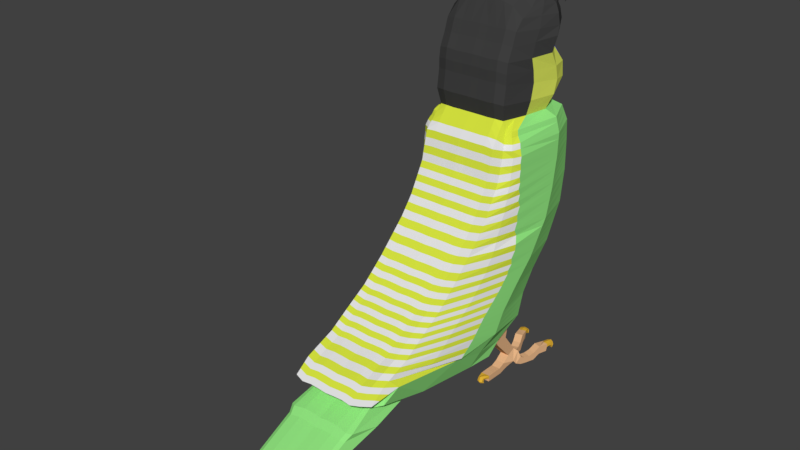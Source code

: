# Source: budgie_012.blend  (saved by Blender 2.79.0; exported with 4.5.12 LTS)
import bpy
from mathutils import Matrix  # noqa: F401  (used for matrix-valued properties, if any)

bpy.ops.wm.read_factory_settings(use_empty=True)
scene = bpy.context.scene
scene.name = 'Scene'

# ---- collections
col_collection_1 = bpy.data.collections.new('Collection 1'); scene.collection.children.link(col_collection_1)

# ---- materials (node trees are filled in below, after node groups)
mat_claw = bpy.data.materials.new('claw')
mat_claw.alpha_threshold = 0.0
mat_claw.roughness = 0.5
mat_foot = bpy.data.materials.new('foot')
mat_foot.alpha_threshold = 0.0
mat_foot.roughness = 0.5
mat_beak01 = bpy.data.materials.new('beak01')
mat_beak01.alpha_threshold = 0.0
mat_beak01.roughness = 0.5
mat_beak02 = bpy.data.materials.new('beak02')
mat_beak02.alpha_threshold = 0.0
mat_beak02.roughness = 0.5
mat_head01 = bpy.data.materials.new('head01')
mat_head01.alpha_threshold = 0.0
mat_head01.roughness = 0.5
mat_body01 = bpy.data.materials.new('body01')
mat_body01.alpha_threshold = 0.0
mat_body01.roughness = 0.5
mat_body02 = bpy.data.materials.new('body02')
mat_body02.alpha_threshold = 0.0
mat_body02.roughness = 0.5
mat_body3 = bpy.data.materials.new('body3')
mat_body3.alpha_threshold = 0.0
mat_body3.roughness = 0.5
mat_eye = bpy.data.materials.new('eye')
mat_eye.alpha_threshold = 0.0
mat_eye.roughness = 0.5
mat_eye02 = bpy.data.materials.new('eye02')
mat_eye02.alpha_threshold = 0.0
mat_eye02.roughness = 0.5
mat_head02 = bpy.data.materials.new('head02')
mat_head02.alpha_threshold = 0.0
mat_head02.roughness = 0.5
mat_head03 = bpy.data.materials.new('head03')
mat_head03.alpha_threshold = 0.0
mat_head03.roughness = 0.5
mat_head04 = bpy.data.materials.new('head04')
mat_head04.alpha_threshold = 0.0
mat_head04.roughness = 0.5

# ---- material node trees
mat_claw.use_nodes = True; mat_claw.node_tree.nodes.clear()
_N = mat_claw.node_tree.nodes; _L = mat_claw.node_tree.links
n0 = _N.new('ShaderNodeOutputMaterial'); n0.name = 'Material Output'; n0.location = (300, 300)
n1 = _N.new('ShaderNodeBsdfDiffuse'); n1.name = 'Diffuse BSDF'; n1.location = (10, 300)
n1.inputs[0].default_value = (0.8, 0.4605, 0.03754, 1.0)
_L.new(n1.outputs[0], n0.inputs[0])
n0.is_active_output = True
mat_foot.use_nodes = True; mat_foot.node_tree.nodes.clear()
_N = mat_foot.node_tree.nodes; _L = mat_foot.node_tree.links
n0 = _N.new('ShaderNodeOutputMaterial'); n0.name = 'Material Output'; n0.location = (300, 300)
n1 = _N.new('ShaderNodeBsdfDiffuse'); n1.name = 'Diffuse BSDF'; n1.location = (10, 300)
n1.inputs[0].default_value = (0.8, 0.4679, 0.2459, 1.0)
_L.new(n1.outputs[0], n0.inputs[0])
n0.is_active_output = True
mat_beak01.use_nodes = True; mat_beak01.node_tree.nodes.clear()
_N = mat_beak01.node_tree.nodes; _L = mat_beak01.node_tree.links
n0 = _N.new('ShaderNodeOutputMaterial'); n0.name = 'Material Output'; n0.location = (300, 300)
n1 = _N.new('ShaderNodeBsdfDiffuse'); n1.name = 'Diffuse BSDF'; n1.location = (10, 300)
n1.inputs[0].default_value = (0.1568, 0.3283, 0.8, 1.0)
_L.new(n1.outputs[0], n0.inputs[0])
n0.is_active_output = True
mat_beak02.use_nodes = True; mat_beak02.node_tree.nodes.clear()
_N = mat_beak02.node_tree.nodes; _L = mat_beak02.node_tree.links
n0 = _N.new('ShaderNodeOutputMaterial'); n0.name = 'Material Output'; n0.location = (300, 300)
n1 = _N.new('ShaderNodeBsdfDiffuse'); n1.name = 'Diffuse BSDF'; n1.location = (10, 300)
n1.inputs[0].default_value = (0.8, 0.6088, 0.153, 1.0)
_L.new(n1.outputs[0], n0.inputs[0])
n0.is_active_output = True
mat_head01.use_nodes = True; mat_head01.node_tree.nodes.clear()
_N = mat_head01.node_tree.nodes; _L = mat_head01.node_tree.links
n0 = _N.new('ShaderNodeOutputMaterial'); n0.name = 'Material Output'; n0.location = (300, 300)
n1 = _N.new('ShaderNodeBsdfDiffuse'); n1.name = 'Diffuse BSDF'; n1.location = (10, 300)
n1.inputs[0].default_value = (0.7206, 0.8, 0.1136, 1.0)
_L.new(n1.outputs[0], n0.inputs[0])
n0.is_active_output = True
mat_body01.use_nodes = True; mat_body01.node_tree.nodes.clear()
_N = mat_body01.node_tree.nodes; _L = mat_body01.node_tree.links
n0 = _N.new('ShaderNodeOutputMaterial'); n0.name = 'Material Output'; n0.location = (300, 300)
n1 = _N.new('ShaderNodeBsdfDiffuse'); n1.name = 'Diffuse BSDF'; n1.location = (10, 300)
n1.inputs[0].default_value = (0.2936, 0.8, 0.2223, 1.0)
_L.new(n1.outputs[0], n0.inputs[0])
n0.is_active_output = True
mat_body02.use_nodes = True; mat_body02.node_tree.nodes.clear()
_N = mat_body02.node_tree.nodes; _L = mat_body02.node_tree.links
n0 = _N.new('ShaderNodeOutputMaterial'); n0.name = 'Material Output'; n0.location = (300, 300)
n1 = _N.new('ShaderNodeBsdfDiffuse'); n1.name = 'Diffuse BSDF'; n1.location = (10, 300)
_L.new(n1.outputs[0], n0.inputs[0])
n0.is_active_output = True
mat_body3.use_nodes = True; mat_body3.node_tree.nodes.clear()
_N = mat_body3.node_tree.nodes; _L = mat_body3.node_tree.links
n0 = _N.new('ShaderNodeOutputMaterial'); n0.name = 'Material Output'; n0.location = (300, 300)
n1 = _N.new('ShaderNodeBsdfDiffuse'); n1.name = 'Diffuse BSDF'; n1.location = (10, 300)
n1.inputs[0].default_value = (0.6983, 0.8, 0.05176, 1.0)
_L.new(n1.outputs[0], n0.inputs[0])
n0.is_active_output = True
mat_eye.use_nodes = True; mat_eye.node_tree.nodes.clear()
_N = mat_eye.node_tree.nodes; _L = mat_eye.node_tree.links
n0 = _N.new('ShaderNodeOutputMaterial'); n0.name = 'Material Output'; n0.location = (300, 300)
n1 = _N.new('ShaderNodeBsdfDiffuse'); n1.name = 'Diffuse BSDF'; n1.location = (10, 300)
n1.inputs[0].default_value = (0.01538, 0.02308, 0.1, 1.0)
_L.new(n1.outputs[0], n0.inputs[0])
n0.is_active_output = True
mat_eye02.use_nodes = True; mat_eye02.node_tree.nodes.clear()
_N = mat_eye02.node_tree.nodes; _L = mat_eye02.node_tree.links
n0 = _N.new('ShaderNodeOutputMaterial'); n0.name = 'Material Output'; n0.location = (300, 300)
n1 = _N.new('ShaderNodeBsdfDiffuse'); n1.name = 'Diffuse BSDF'; n1.location = (10, 300)
n1.inputs[0].default_value = (0.8, 0.7561, 0.525, 1.0)
_L.new(n1.outputs[0], n0.inputs[0])
n0.is_active_output = True
mat_head02.use_nodes = True; mat_head02.node_tree.nodes.clear()
_N = mat_head02.node_tree.nodes; _L = mat_head02.node_tree.links
n0 = _N.new('ShaderNodeOutputMaterial'); n0.name = 'Material Output'; n0.location = (300, 300)
n1 = _N.new('ShaderNodeBsdfDiffuse'); n1.name = 'Diffuse BSDF'; n1.location = (10, 300)
n1.inputs[0].default_value = (0.05, 0.05, 0.05, 1.0)
_L.new(n1.outputs[0], n0.inputs[0])
n0.is_active_output = True
mat_head03.use_nodes = True; mat_head03.node_tree.nodes.clear()
_N = mat_head03.node_tree.nodes; _L = mat_head03.node_tree.links
n0 = _N.new('ShaderNodeOutputMaterial'); n0.name = 'Material Output'; n0.location = (300, 300)
n1 = _N.new('ShaderNodeBsdfDiffuse'); n1.name = 'Diffuse BSDF'; n1.location = (10, 300)
n1.inputs[0].default_value = (0.101, 0.07091, 0.8, 1.0)
_L.new(n1.outputs[0], n0.inputs[0])
n0.is_active_output = True
mat_head04.use_nodes = True; mat_head04.node_tree.nodes.clear()
_N = mat_head04.node_tree.nodes; _L = mat_head04.node_tree.links
n0 = _N.new('ShaderNodeOutputMaterial'); n0.name = 'Material Output'; n0.location = (300, 300)
n1 = _N.new('ShaderNodeBsdfDiffuse'); n1.name = 'Diffuse BSDF'; n1.location = (10, 300)
n1.inputs[0].default_value = (0.0, 0.0, 0.007692, 1.0)
_L.new(n1.outputs[0], n0.inputs[0])
n0.is_active_output = True

# ---- world
world_world = bpy.data.worlds.new('World'); scene.world = world_world
world_world.color = (0.05088, 0.05088, 0.05088)
world_world.use_sun_shadow = False
world_world.sun_shadow_jitter_overblur = 0.0
world_world.cycles.sampling_method = 'MANUAL'

# ---- meshes
me_plane = bpy.data.meshes.new('Plane')
me_plane.from_pydata([(-1.102, -1.101, 0.0), (-0.4141, -1.26, 0.0), (-1.09, 1.558, 0.0), (-0.5841, 1.604, 0.0), (0.2772, -1.634, 0.0), (0.1525, 1.615, 0.0), (0.6965, -1.962, 0.0), (0.9231, 1.502, 0.0), (1.376, -2.654, 0.0), (1.75, 1.048, 0.0), (1.864, -3.232, 0.0), (2.283, 0.5158, 0.0), (2.226, -3.832, 0.0), (2.77, 0.1645, 0.0), (2.521, -4.297, 0.0), (3.303, -0.005518, 0.0), (2.804, -5.033, 0.0), (3.609, -0.7535, 0.0), (-1.588, -0.733, 0.0), (-1.578, 1.265, 0.0), (-1.963, -0.829, 0.0), (-1.872, 1.524, 0.0), (-2.394, -0.7723, 0.0), (-2.133, 1.649, 0.0), (-2.632, -0.7723, 0.0), (-2.484, 1.536, 0.0), (-2.87, -0.7383, 0.0), (-2.881, 1.23, 0.0), (-3.175, -0.6024, 0.0), (-2.59, 1.633, 0.0), (-3.47, -0.5004, 0.0), (-3.402, 1.507, 0.0), (-3.958, -0.2737, 0.0), (-3.651, 1.366, 0.0), (-4.18, 0.0436, 0.0), (-4.551, 1.015, 0.0), (-4.335, 0.7443, 0.0), (-4.315, 0.7661, 0.2167), (2.986, -4.48, 0.0), (3.076, -5.396, 0.0), (3.133, -5.171, 0.0), (3.881, -1.116, 0.0), (3.329, -4.877, 0.0), (3.602, -3.417, 0.0), (3.578, -5.594, 0.0), (3.869, -4.881, 0.0), (3.708, -5.75, 0.0), (4.122, -5.798, 0.0), (4.614, -7.665, 0.0), (4.984, -7.951, 0.0), (-1.078, 1.526, 0.8669), (-1.09, -1.101, 0.8669), (-0.4105, -1.257, 0.8669), (-0.5784, 1.571, 0.8669), (0.2724, -1.627, 0.8669), (0.1492, 1.582, 0.8669), (0.6866, -1.951, 0.8669), (0.9104, 1.47, 0.8669), (1.358, -2.634, 0.8669), (1.728, 1.022, 0.8669), (1.84, -3.205, 0.8669), (2.254, 0.4963, 0.8669), (2.198, -3.799, 0.8669), (2.735, 0.1492, 0.8669), (2.489, -4.257, 0.8669), (3.261, -0.01866, 0.8669), (2.948, -4.438, 0.8669), (3.563, -0.7575, 0.8669), (2.769, -4.985, 0.8669), (-1.561, 1.098, 0.8163), (-1.57, -0.6811, 0.8163), (-1.851, 1.329, 0.8669), (-1.94, -0.7653, 0.8669), (-2.108, 1.452, 0.8669), (-2.366, -0.7093, 0.8669), (-2.455, 1.34, 0.8669), (-2.601, -0.7093, 0.8669), (-2.847, 1.035, 0.8443), (-2.836, -0.6757, 0.8669), (-3.144, 1.136, 0.8792), (-3.138, -0.5414, 0.8669), (-3.362, 1.232, 0.8891), (-3.429, -0.4407, 0.8669), (-3.608, 1.192, 0.8597), (-3.664, -0.2168, 0.8669), (-3.81, 0.9681, 0.9163), (-3.821, 0.09664, 0.8682), (3.037, -5.343, 0.8669), (3.093, -5.121, 0.8669), (3.545, -3.538, 0.802), (3.832, -1.116, 0.8669), (3.395, -4.886, 0.7363), (3.631, -5.533, 0.8315), (3.767, -4.874, 0.9167), (3.747, -5.685, 0.7752), (4.016, -5.73, 0.8488), (4.582, -7.461, 0.7363), (4.821, -7.725, 0.802), (-1.577, 1.263, 0.2702), (-1.574, 1.258, 0.452), (-1.582, 1.27, 0.6339), (2.796, -5.022, 0.2167), (2.792, -5.017, 0.4334), (2.805, -5.033, 0.6502), (-4.352, 1.02, 0.6502), (-4.366, 1.009, 0.4334), (-4.484, 1.013, 0.2167), (-4.247, 0.04446, 0.2167), (-4.195, 0.04179, 0.4334), (-4.04, 0.04812, 0.6502), (-3.89, -0.2695, 0.6502), (-3.951, -0.2744, 0.4334), (-3.985, -0.2722, 0.2167), (3.304, -0.001047, 0.6502), (3.289, -0.007154, 0.4334), (3.294, -0.004557, 0.2167), (-3.646, 1.364, 0.2167), (-3.64, 1.359, 0.4334), (-3.656, 1.371, 0.6502), (3.61, -0.7496, 0.6502), (3.594, -0.7524, 0.4334), (3.599, -0.7509, 0.2167), (2.514, -4.287, 0.2167), (2.51, -4.283, 0.4334), (2.521, -4.296, 0.6502), (-3.475, -0.4963, 0.6502), (-3.459, -0.5002, 0.4334), (-3.465, -0.4983, 0.2167), (-3.171, -0.6001, 0.2167), (-3.165, -0.6018, 0.4334), (-3.18, -0.5984, 0.6502), (4.111, -5.783, 0.1927), (4.102, -5.776, 0.4358), (4.115, -5.795, 0.6787), (2.771, 0.1691, 0.6502), (2.759, 0.1622, 0.4334), (2.762, 0.1651, 0.2167), (2.276, 0.5156, 0.2167), (2.273, 0.5122, 0.4334), (2.283, 0.5207, 0.6502), (-3.244, 1.368, 0.4334), (-3.216, 1.291, 0.2167), (-3.348, 1.443, 0.1854), (-3.391, 1.438, 0.4334), (-3.407, 1.41, 0.6502), (3.727, -5.749, 0.6787), (3.694, -5.728, 0.4358), (3.696, -5.735, 0.1927), (1.864, -3.23, 0.6502), (1.855, -3.221, 0.4334), (1.858, -3.224, 0.2167), (2.22, -3.823, 0.2167), (2.217, -3.82, 0.4334), (2.227, -3.831, 0.6502), (4.574, -7.542, 0.6502), (4.589, -7.62, 0.4333), (4.603, -7.652, 0.2182), (4.973, -7.938, 0.2182), (4.954, -7.902, 0.4333), (4.92, -7.809, 0.6502), (-1.093, 1.564, 0.6502), (-1.088, 1.551, 0.4334), (-1.09, 1.556, 0.2167), (-1.101, -1.098, 0.2167), (-1.099, -1.099, 0.4334), (-1.104, -1.097, 0.6502), (-1.591, -0.7291, 0.6339), (-1.584, -0.7319, 0.452), (-1.587, -0.7305, 0.2702), (-0.4153, -1.256, 0.2167), (-0.4141, -1.257, 0.4334), (-0.4162, -1.256, 0.6502), (-1.87, 1.522, 0.2167), (-1.867, 1.517, 0.4334), (-1.875, 1.53, 0.6502), (-0.5863, 1.61, 0.6502), (-0.5835, 1.596, 0.4334), (-0.585, 1.601, 0.2167), (3.124, -5.159, 0.2167), (3.12, -5.154, 0.4334), (3.134, -5.171, 0.6502), (3.077, -5.396, 0.6502), (3.063, -5.378, 0.4334), (3.068, -5.384, 0.2167), (-1.966, -0.8252, 0.6502), (-1.957, -0.8276, 0.4334), (-1.961, -0.8263, 0.2167), (0.2745, -1.629, 0.2167), (0.2746, -1.629, 0.4334), (0.2757, -1.631, 0.6502), (2.977, -4.469, 0.2167), (2.973, -4.465, 0.4334), (2.987, -4.479, 0.6502), (-2.13, 1.646, 0.2167), (-2.127, 1.641, 0.4334), (-2.136, 1.655, 0.6502), (0.151, 1.621, 0.6502), (0.1504, 1.607, 0.4334), (0.1501, 1.613, 0.2167), (3.871, -1.113, 0.2167), (3.865, -1.114, 0.4334), (3.883, -1.113, 0.6502), (3.627, -3.567, 0.6502), (3.591, -3.43, 0.4333), (3.591, -3.404, 0.2182), (-2.397, -0.7685, 0.6502), (-2.386, -0.7712, 0.4334), (-2.391, -0.7697, 0.2167), (3.318, -4.864, 0.2182), (3.322, -4.869, 0.4333), (3.372, -4.933, 0.6502), (0.6929, -1.957, 0.2167), (0.6924, -1.957, 0.4334), (0.6954, -1.959, 0.6502), (-2.481, 1.533, 0.2167), (-2.477, 1.528, 0.4334), (-2.488, 1.541, 0.6502), (0.9222, 1.507, 0.6502), (0.9182, 1.495, 0.4334), (0.919, 1.499, 0.2167), (-2.635, -0.7685, 0.6502), (-2.623, -0.7712, 0.4334), (-2.628, -0.7697, 0.2167), (1.371, -2.647, 0.2167), (1.37, -2.645, 0.4334), (1.376, -2.651, 0.6502), (3.564, -5.577, 0.1557), (3.563, -5.571, 0.4394), (3.606, -5.604, 0.72), (-2.877, 1.228, 0.2167), (-2.872, 1.224, 0.4334), (-2.885, 1.235, 0.6502), (1.75, 1.054, 0.6502), (1.742, 1.043, 0.4334), (1.745, 1.047, 0.2167), (3.878, -4.936, 0.72), (3.849, -4.867, 0.4394), (3.855, -4.864, 0.1557), (-2.874, -0.7345, 0.6502), (-2.86, -0.7373, 0.4334), (-2.865, -0.7358, 0.2167), (3.944, -0.2506, 0.6501), (4.049, -0.5305, 0.6501), (3.871, -0.6591, 0.6501), (3.686, -0.1992, 0.6501), (3.871, -0.6591, 0.8669), (3.686, -0.1992, 0.8669), (4.873, -0.3967, 0.6501), (4.873, -0.3967, 0.8669), (4.717, -0.4422, 0.8669), (4.717, -0.4422, 0.6501), (4.652, -0.274, 0.6501), (4.652, -0.274, 0.8669), (4.817, -0.1519, 0.8669), (4.817, -0.1519, 0.6501), (4.7, 0.04974, 0.8314), (4.494, 0.1696, 0.6106), (4.7, 0.002119, 0.656), (4.494, 0.1787, 0.9501), (4.7, 0.005199, 0.9501), (4.521, -0.0975, 0.8669), (4.426, 0.115, 0.8669), (4.521, -0.0975, 0.6501), (4.426, 0.115, 0.6501), (3.944, -0.2506, 0.8669), (4.049, -0.5305, 0.8669), (4.862, -0.6275, 0.6501), (4.862, -0.6275, 0.8669), (4.706, -0.6731, 0.8669), (4.706, -0.6731, 0.6501), (4.851, -0.8685, 0.6501), (4.851, -0.8685, 0.8669), (4.704, -0.8511, 0.8669), (4.704, -0.8511, 0.6501), (4.494, 0.2173, 0.7864), (4.794, 0.07628, 0.9835), (4.794, 0.1248, 0.8112), (4.64, 0.2046, 1.02), (4.64, 0.2518, 0.8522), (4.861, 0.2177, 1.023), (4.861, 0.2663, 0.851), (4.72, 0.3098, 1.049), (4.72, 0.3583, 0.8774), (4.88, 0.3893, 1.072), (4.88, 0.4379, 0.8993), (4.729, 0.4608, 1.092), (4.729, 0.5093, 0.9199), (4.887, 0.5968, 1.13), (4.887, 0.6453, 0.9578), (4.691, 0.6031, 1.132), (4.691, 0.6515, 0.96), (4.779, 0.7631, 1.177), (4.779, 0.8116, 1.005), (4.583, 0.7693, 1.179), (4.583, 0.8178, 1.007), (4.786, 0.9766, 1.237), (4.786, 1.024, 1.068), (4.601, 1.003, 1.243), (4.617, 1.08, 1.08), (4.79, 0.2378, 0.7791), (4.641, 0.3167, 0.5708), (4.79, 0.1901, 0.6037), (4.641, 0.3645, 0.7465), (4.862, 0.3774, 0.7371), (4.717, 0.4187, 0.5384), (4.862, 0.3298, 0.5617), (4.717, 0.4664, 0.7142), (4.732, 0.6176, 0.6745), (4.882, 0.495, 0.5179), (4.732, 0.5698, 0.4988), (4.882, 0.5426, 0.6933), (4.691, 0.7595, 0.6354), (4.89, 0.7046, 0.4815), (4.691, 0.7118, 0.4596), (4.89, 0.7522, 0.6569), (4.58, 0.9258, 0.5795), (4.78, 0.8709, 0.4256), (4.58, 0.8781, 0.4037), (4.78, 0.9185, 0.6009), (4.604, 1.17, 0.5156), (4.785, 1.086, 0.3677), (4.605, 1.124, 0.3403), (4.785, 1.13, 0.5292), (-4.171, 0.3547, 0.6502), (-3.945, 0.2516, 0.8465), (-4.25, 0.3325, 0.0), (-3.956, 0.7936, 0.8193), (-4.194, 0.772, 0.6502), (-4.327, 0.7624, 0.4334), (-4.193, 0.3502, 0.2167), (-4.168, 0.347, 0.4334), (-1.078, 1.362, 1.122), (-1.012, -0.8816, 0.9909), (-0.333, -1.038, 0.9909), (-0.5784, 1.407, 1.122), (0.3499, -1.408, 0.9909), (0.1492, 1.418, 1.122), (0.7641, -1.732, 0.9909), (0.9104, 1.306, 1.122), (1.436, -2.415, 0.9909), (1.728, 0.8587, 1.122), (1.917, -2.986, 0.9909), (2.254, 0.3326, 1.122), (2.275, -3.579, 0.9909), (2.735, -0.01442, 1.122), (2.566, -4.038, 0.9909), (3.261, -0.1823, 1.122), (2.948, -4.438, 1.122), (3.563, -0.9211, 1.122), (2.846, -4.766, 0.9909), (-1.432, 1.262, 1.028), (-1.365, -0.7025, 0.8966), (3.115, -5.124, 0.9909), (4.778, -0.8598, 0.8669), (3.58, -3.538, 1.044), (3.832, -1.279, 1.122), (3.328, -4.708, 0.957), (-3.859, 0.7739, 0.0), (-3.863, 0.4088, 0.0), (-4.284, 0.607, 0.0), (-4.321, 0.4697, 0.0), (-1.564, 0.5051, 1.085), (-1.567, -0.08799, 0.9878), (-1.881, 0.6308, 1.187), (-1.91, -0.06724, 1.071), (-2.194, 0.7316, 1.187), (-2.28, 0.01111, 1.071), (-2.504, 0.6569, 1.187), (-2.552, -0.0262, 1.071), (-2.843, 0.4666, 1.187), (-2.84, -0.1046, 1.071), (-3.19, 0.581, 1.226), (-3.164, -0.01127, 1.071), (-3.384, 0.6868, 1.187), (-3.407, 0.1231, 1.071), (-3.627, 0.7092, 1.131), (-3.646, 0.2462, 1.016), (-3.813, 0.7545, 1.027), (-3.817, 0.3805, 0.9682), (-3.96, 0.646, 0.9239), (-3.957, 0.4756, 0.9067), (-4.292, 0.4888, 0.2167), (-4.305, 0.6275, 0.2167), (-4.226, 0.4855, 0.4334), (-4.349, 0.6239, 0.4334), (-4.156, 0.4938, 0.6502), (-4.205, 0.6329, 0.6502), (-1.056, 0.6144, 1.398), (-1.034, -0.6046, 1.229), (-0.4148, -0.6532, 1.278), (-0.4966, 0.592, 1.398), (0.283, -0.5863, 1.278), (0.2161, 0.4764, 1.398), (0.8129, -0.7397, 1.278), (0.8617, 0.2935, 1.398), (1.533, -0.9179, 1.36), (1.63, -0.2326, 1.398), (2.029, -1.365, 1.36), (2.142, -0.7736, 1.398), (2.429, -1.876, 1.36), (2.582, -1.203, 1.398), (2.798, -2.238, 1.36), (3.03, -1.468, 1.398), (-1.409, 0.607, 1.304), (-1.387, -0.5071, 1.076), (3.167, -2.673, 1.254), (3.753, -1.986, 1.122), (3.41, -1.801, 1.241), (-2.596, 1.476, 0.0), (-2.397, 1.741, 0.0), (-3.117, 1.753, 0.0), (-2.935, 1.456, 0.2167), (-3.031, 1.657, 0.1858), (-2.565, 1.445, 0.2167), (-2.794, 1.851, 0.0), (-2.928, 1.792, 0.0), (-2.761, 1.754, 0.1694), (-2.894, 1.696, 0.1694), (-2.56, 1.6, 0.2004), (-2.587, 1.837, 0.0), (-2.557, 1.74, 0.1694), (-2.369, 1.645, 0.1694), (4.778, -0.8598, 0.6501), (4.851, -0.8685, 0.7585), (4.704, -0.8511, 0.7585), (4.778, -0.8598, 0.7585), (4.741, -0.9767, 0.8216), (4.71, -1.041, 0.8216), (4.668, -1.05, 0.7565), (4.71, -1.041, 0.6935), (4.741, -0.9767, 0.6935), (4.717, -0.9473, 0.7565), (4.814, -1.011, 0.8216), (4.783, -1.076, 0.8216), (4.783, -1.105, 0.7565), (4.783, -1.076, 0.6935), (4.814, -1.011, 0.6935), (4.832, -1.002, 0.7565), (4.841, -0.9959, 0.8319), (4.81, -1.061, 0.8319), (4.826, -1.08, 0.7728), (4.81, -1.061, 0.7038), (4.841, -0.9959, 0.7038), (4.875, -0.9778, 0.7728), (4.786, 1.0, 1.153), (4.684, 1.0, 1.243), (4.583, 0.9945, 1.15), (4.679, 1.077, 1.08), (4.691, 0.9909, 1.149), (4.668, 1.068, 1.259), (4.61, 1.122, 1.268), (4.594, 1.148, 1.182), (4.624, 1.168, 1.098), (4.666, 1.128, 1.102), (4.669, 1.079, 1.188), (4.683, 1.154, 1.279), (4.625, 1.207, 1.275), (4.614, 1.259, 1.191), (4.635, 1.231, 1.103), (4.678, 1.191, 1.107), (4.689, 1.19, 1.196), (4.745, 1.149, 1.291), (4.687, 1.203, 1.289), (4.694, 1.253, 1.215), (4.681, 1.228, 1.117), (4.723, 1.219, 1.12), (4.769, 1.184, 1.22), (4.682, 1.165, 0.5186), (4.785, 1.108, 0.4485), (4.58, 1.108, 0.4353), (4.682, 1.121, 0.3486), (4.686, 1.104, 0.4432), (4.588, 1.225, 0.4036), (4.611, 1.208, 0.3175), (4.61, 1.255, 0.4924), (4.677, 1.23, 0.5042), (4.677, 1.185, 0.3345), (4.681, 1.192, 0.4235), (4.619, 1.331, 0.3721), (4.633, 1.284, 0.2949), (4.632, 1.332, 0.4694), (4.7, 1.307, 0.4812), (4.699, 1.261, 0.3119), (4.711, 1.298, 0.392), (4.699, 1.374, 0.3895), (4.69, 1.314, 0.3074), (4.691, 1.364, 0.4821), (4.758, 1.339, 0.4939), (4.757, 1.291, 0.3244), (4.791, 1.341, 0.4094), (-3.3, 1.443, 0.6552), (-3.278, 1.249, 0.7948), (-2.923, 1.134, 0.7144), (-3.114, 1.197, 0.8235), (-2.902, 1.264, 0.6475), (-3.123, 1.386, 0.6719), (-3.162, 1.43, 0.4551), (-3.283, 1.43, 0.4551), (-2.94, 1.308, 0.4551), (-3.3, 1.395, 0.4334), (-2.953, 1.262, 0.4334), (-3.281, 1.276, 0.7756), (-3.131, 1.245, 0.8207), (-3.266, 1.273, 0.7802), (-3.287, 1.437, 0.6582), (-3.266, 1.43, 0.4551), (-3.277, 1.402, 0.4388), (-3.186, 1.381, 0.4378), (-2.95, 1.275, 0.4397), (-2.921, 1.157, 0.7067), (-2.932, 1.277, 0.6497), (-2.957, 1.184, 0.7263), (-2.967, 1.319, 0.4551), (-2.975, 1.284, 0.4396), (-2.392, -0.7697, 0.5551), (-1.962, -0.8263, 0.5525), (-2.468, 1.154, 1.033), (-2.847, 0.9617, 0.8885), (-2.118, 1.369, 0.9038), (-2.15, 1.097, 1.091), (-1.854, 1.247, 0.9044), (-3.963, 1.322, 0.4334), (-4.071, 1.247, 0.2167), (-4.145, 1.308, 0.0), (-3.917, 1.228, 0.6502), (-3.742, 1.043, 0.8973), (-4.542, 1.231, 0.3201), (-4.608, 1.233, 0.0), (-4.477, 1.28, 0.0), (-4.062, 1.137, 0.8226), (-4.023, 1.062, 0.7905), (-4.369, 1.238, 0.7), (-4.423, 1.227, 0.5368), (-4.295, 1.291, 0.5368), (-4.403, 1.287, 0.3201), (-4.248, 1.325, 0.7535), (-4.343, 1.408, 0.7603), (-4.398, 1.397, 0.6605), (-4.269, 1.461, 0.5972), (-4.223, 1.495, 0.8139), (-4.095, 1.687, 0.8506), (-4.109, 1.693, 0.731), (-4.164, 1.564, 0.6728), (-4.118, 1.58, 0.8576), (-3.775, 1.58, 0.809), (-3.789, 1.586, 0.7248), (-3.844, 1.457, 0.73), (-3.798, 1.473, 0.816), (-3.665, 1.403, 0.8589), (-3.67, 1.405, 0.8274), (-3.691, 1.357, 0.8294), (-3.673, 1.363, 0.8615), (0.8325, -2.101, 0.0), (0.9685, -2.239, 0.0), (1.104, -2.377, 0.0), (1.24, -2.515, 0.0), (1.585, 1.139, 0.0), (1.42, 1.23, 0.0), (1.254, 1.32, 0.0), (1.089, 1.411, 0.0), (0.8209, -2.088, 0.8669), (0.9552, -2.225, 0.8669), (1.09, -2.361, 0.8669), (1.224, -2.498, 0.8669), (1.564, 1.112, 0.8669), (1.401, 1.201, 0.8669), (1.237, 1.291, 0.8669), (1.074, 1.381, 0.8669), (1.084, 1.409, 0.2167), (1.249, 1.319, 0.2167), (1.414, 1.228, 0.2167), (1.579, 1.138, 0.2167), (1.083, 1.404, 0.4334), (1.248, 1.314, 0.4334), (1.413, 1.224, 0.4334), (1.578, 1.133, 0.4334), (1.088, 1.417, 0.6502), (1.253, 1.326, 0.6502), (1.419, 1.235, 0.6502), (1.585, 1.145, 0.6502), (1.236, -2.509, 0.2167), (1.1, -2.371, 0.2167), (0.9643, -2.233, 0.2167), (0.8286, -2.095, 0.2167), (1.234, -2.508, 0.4334), (1.099, -2.37, 0.4334), (0.9634, -2.232, 0.4334), (0.8279, -2.094, 0.4334), (1.24, -2.513, 0.6502), (1.104, -2.375, 0.6502), (0.9676, -2.236, 0.6502), (0.8315, -2.098, 0.6502), (0.8984, -1.869, 0.9909), (1.033, -2.006, 0.9909), (1.167, -2.142, 0.9909), (1.301, -2.279, 0.9909), (1.564, 0.9483, 1.122), (1.401, 1.038, 1.122), (1.237, 1.127, 1.122), (1.074, 1.217, 1.122), (1.015, 0.1883, 1.398), (1.169, 0.08308, 1.398), (1.323, -0.02214, 1.398), (1.477, -0.1274, 1.398), (0.9569, -0.6685, 1.278), (1.101, -0.7894, 1.36), (1.245, -0.8081, 1.36), (1.389, -0.929, 1.36), (1.474, -2.769, 0.0), (1.571, -2.885, 0.0), (1.669, -3.0, 0.0), (1.766, -3.116, 0.0), (2.177, 0.6223, 0.0), (2.07, 0.7288, 0.0), (1.963, 0.8354, 0.0), (1.857, 0.9419, 0.0), (1.454, -2.749, 0.8669), (1.551, -2.863, 0.8669), (1.647, -2.977, 0.8669), (1.743, -3.091, 0.8669), (2.149, 0.6015, 0.8669), (2.043, 0.7067, 0.8669), (1.938, 0.8119, 0.8669), (1.833, 0.9172, 0.8669), (1.851, 0.9408, 0.2167), (1.957, 0.8345, 0.2167), (2.063, 0.7282, 0.2167), (2.17, 0.6219, 0.2167), (1.849, 0.9368, 0.4334), (1.955, 0.8306, 0.4334), (2.061, 0.7245, 0.4334), (2.167, 0.6184, 0.4334), (1.857, 0.9472, 0.6502), (1.963, 0.8405, 0.6502), (2.07, 0.7339, 0.6502), (2.177, 0.6273, 0.6502), (1.76, -3.108, 0.2167), (1.663, -2.993, 0.2167), (1.566, -2.878, 0.2167), (1.469, -2.762, 0.2167), (1.758, -3.106, 0.4334), (1.661, -2.991, 0.4334), (1.564, -2.876, 0.4334), (1.467, -2.761, 0.4334), (1.766, -3.114, 0.6502), (1.669, -2.998, 0.6502), (1.571, -2.883, 0.6502), (1.473, -2.767, 0.6502), (1.532, -2.529, 0.9909), (1.628, -2.644, 0.9909), (1.725, -2.758, 0.9909), (1.821, -2.872, 0.9909), (2.149, 0.4378, 1.122), (2.043, 0.543, 1.122), (1.938, 0.6483, 1.122), (1.833, 0.7535, 1.122), (1.733, -0.3408, 1.398), (1.835, -0.449, 1.398), (1.937, -0.5572, 1.398), (2.039, -0.6654, 1.398), (1.632, -1.029, 1.36), (1.732, -1.054, 1.36), (1.831, -1.165, 1.36), (1.93, -1.254, 1.36), (1.936, -3.352, 0.0), (2.009, -3.472, 0.0), (2.081, -3.592, 0.0), (2.154, -3.712, 0.0), (2.673, 0.2347, 0.0), (2.575, 0.305, 0.0), (2.478, 0.3753, 0.0), (2.381, 0.4455, 0.0), (1.911, -3.324, 0.8669), (1.983, -3.443, 0.8669), (2.054, -3.561, 0.8669), (2.126, -3.68, 0.8669), (2.639, 0.2187, 0.8669), (2.543, 0.2881, 0.8669), (2.446, 0.3575, 0.8669), (2.35, 0.4269, 0.8669), (2.147, -3.703, 0.2167), (2.075, -3.583, 0.2167), (2.002, -3.463, 0.2167), (1.93, -3.344, 0.2167), (2.144, -3.7, 0.4334), (2.072, -3.58, 0.4334), (2.0, -3.461, 0.4334), (1.928, -3.341, 0.4334), (2.154, -3.711, 0.6502), (2.081, -3.59, 0.6502), (2.009, -3.47, 0.6502), (1.936, -3.35, 0.6502), (2.373, 0.4455, 0.2167), (2.471, 0.3754, 0.2167), (2.568, 0.3053, 0.2167), (2.665, 0.2352, 0.2167), (2.37, 0.4422, 0.4334), (2.467, 0.3722, 0.4334), (2.564, 0.3022, 0.4334), (2.662, 0.2322, 0.4334), (2.381, 0.4504, 0.6502), (2.478, 0.3801, 0.6502), (2.576, 0.3097, 0.6502), (2.673, 0.2394, 0.6502), (1.989, -3.105, 0.9909), (2.06, -3.223, 0.9909), (2.132, -3.342, 0.9909), (2.204, -3.461, 0.9909), (2.639, 0.05498, 1.122), (2.543, 0.1244, 1.122), (2.446, 0.1938, 1.122), (2.35, 0.2632, 1.122), (2.23, -0.8595, 1.398), (2.318, -0.9453, 1.398), (2.406, -1.031, 1.398), (2.494, -1.117, 1.398), (2.109, -1.467, 1.36), (2.189, -1.569, 1.36), (2.269, -1.672, 1.36), (2.349, -1.774, 1.36), (2.3, -3.948, 0.0), (2.374, -4.064, 0.0), (2.447, -4.181, 0.0), (3.17, 0.03698, 0.0), (3.037, 0.07948, 0.0), (2.904, 0.122, 0.0), (2.271, -3.913, 0.8669), (2.343, -4.028, 0.8669), (2.416, -4.143, 0.8669), (3.13, 0.02331, 0.8669), (2.998, 0.06529, 0.8669), (2.867, 0.1073, 0.8669), (2.44, -4.171, 0.2167), (2.367, -4.055, 0.2167), (2.293, -3.939, 0.2167), (2.437, -4.167, 0.4334), (2.363, -4.051, 0.4334), (2.29, -3.935, 0.4334), (2.448, -4.18, 0.6502), (2.374, -4.063, 0.6502), (2.3, -3.947, 0.6502), (2.895, 0.1227, 0.2167), (3.028, 0.08026, 0.2167), (3.161, 0.03785, 0.2167), (2.891, 0.1199, 0.4334), (3.024, 0.07753, 0.4334), (3.157, 0.03519, 0.4334), (2.904, 0.1266, 0.6502), (3.038, 0.08402, 0.6502), (3.171, 0.04149, 0.6502), (2.348, -3.694, 0.9909), (2.421, -3.809, 0.9909), (2.494, -3.924, 0.9909), (3.13, -0.1404, 1.122), (2.998, -0.09838, 1.122), (2.867, -0.0564, 1.122), (2.694, -1.269, 1.398), (2.806, -1.335, 1.398), (2.918, -1.401, 1.398), (2.521, -1.967, 1.36), (2.613, -2.057, 1.36), (2.706, -2.148, 1.36), (2.592, -4.481, 0.0), (2.663, -4.665, 0.0), (2.734, -4.849, 0.0), (2.559, -4.439, 0.8669), (2.629, -4.621, 0.8669), (2.699, -4.803, 0.8669), (2.726, -4.838, 0.2167), (2.655, -4.654, 0.2167), (2.584, -4.47, 0.2167), (2.722, -4.833, 0.4334), (2.651, -4.65, 0.4334), (2.581, -4.466, 0.4334), (2.734, -4.849, 0.6502), (2.663, -4.665, 0.6502), (2.592, -4.48, 0.6502), (2.636, -4.22, 0.9909), (2.706, -4.402, 0.9909), (2.776, -4.584, 0.9909), (2.895, -5.154, 0.0), (2.986, -5.275, 0.0), (2.858, -5.105, 0.8669), (2.948, -5.224, 0.8669), (2.977, -5.263, 0.2167), (2.887, -5.142, 0.2167), (2.973, -5.257, 0.4334), (2.883, -5.137, 0.4334), (2.987, -5.275, 0.6502), (2.896, -5.154, 0.6502), (2.936, -4.885, 0.9909), (3.025, -5.005, 0.9909), (2.928, -2.391, 1.352), (3.027, -2.509, 1.342), (3.111, -2.608, 1.336), (2.842, -4.298, 1.035), (3.009, -4.688, 1.074), (3.066, -4.924, 1.029), (3.059, -4.826, 0.0), (3.021, -4.78, 0.8669), (3.051, -4.814, 0.2167), (3.047, -4.81, 0.4334), (3.06, -4.825, 0.6502), (3.043, -4.828, 1.048), (0.4169, -1.743, 0.0), (0.5567, -1.853, 0.0), (0.6663, 1.539, 0.0), (0.4094, 1.577, 0.0), (0.4104, -1.735, 0.8669), (0.5485, -1.843, 0.8669), (0.6567, 1.507, 0.8669), (0.403, 1.545, 0.8669), (0.4064, 1.575, 0.2167), (0.6627, 1.537, 0.2167), (0.4064, 1.57, 0.4334), (0.6623, 1.532, 0.4334), (0.408, 1.583, 0.6502), (0.6651, 1.545, 0.6502), (0.5534, -1.848, 0.2167), (0.4139, -1.738, 0.2167), (0.5531, -1.848, 0.4334), (0.4139, -1.738, 0.4334), (0.5555, -1.85, 0.6502), (0.4156, -1.74, 0.6502), (0.4879, -1.516, 0.9909), (0.626, -1.624, 0.9909), (0.6567, 1.344, 1.122), (0.403, 1.381, 1.122), (0.4313, 0.4154, 1.398), (0.6465, 0.3545, 1.398), (0.4596, -0.6708, 1.278), (0.6362, -0.6551, 1.278), (-0.2759, -1.334, 0.0), (-0.1376, -1.409, 0.0), (0.0006615, -1.484, 0.0), (0.1389, -1.559, 0.0), (0.005194, 1.613, 0.0), (-0.1421, 1.611, 0.0), (-0.2895, 1.608, 0.0), (-0.4368, 1.606, 0.0), (-0.2739, -1.331, 0.8669), (-0.1373, -1.405, 0.8669), (-0.0007531, -1.479, 0.8669), (0.1358, -1.553, 0.8669), (0.003724, 1.58, 0.8669), (-0.1418, 1.578, 0.8669), (-0.2873, 1.575, 0.8669), (-0.4328, 1.573, 0.8669), (-0.438, 1.603, 0.2167), (-0.2909, 1.606, 0.2167), (-0.1439, 1.608, 0.2167), (0.003069, 1.61, 0.2167), (-0.4367, 1.598, 0.4334), (-0.2899, 1.601, 0.4334), (-0.1431, 1.603, 0.4334), (0.003654, 1.605, 0.4334), (-0.4388, 1.612, 0.6502), (-0.2914, 1.614, 0.6502), (-0.1439, 1.616, 0.6502), (0.003511, 1.619, 0.6502), (0.1365, -1.555, 0.2167), (-0.001454, -1.48, 0.2167), (-0.1394, -1.405, 0.2167), (-0.2774, -1.331, 0.2167), (0.1369, -1.555, 0.4334), (-0.0008623, -1.48, 0.4334), (-0.1386, -1.406, 0.4334), (-0.2764, -1.331, 0.4334), (0.1373, -1.556, 0.6502), (-0.001026, -1.481, 0.6502), (-0.1394, -1.406, 0.6502), (-0.2778, -1.331, 0.6502), (-0.1964, -1.112, 0.9909), (-0.05982, -1.186, 0.9909), (0.07674, -1.26, 0.9909), (0.2133, -1.334, 0.9909), (0.003724, 1.416, 1.122), (-0.1418, 1.414, 1.122), (-0.2873, 1.412, 1.122), (-0.4328, 1.409, 1.122), (-0.354, 0.5689, 1.398), (-0.2115, 0.5458, 1.398), (-0.06895, 0.5226, 1.398), (0.07359, 0.4995, 1.398), (-0.2752, -0.6233, 1.278), (-0.1357, -0.6718, 1.278), (0.003897, -0.6085, 1.278), (0.1435, -0.657, 1.278), (-0.9297, -1.141, 0.0), (-0.7579, -1.18, 0.0), (-0.586, -1.22, 0.0), (-0.7106, 1.592, 0.0), (-0.8372, 1.581, 0.0), (-0.9637, 1.57, 0.0), (-0.9198, -1.14, 0.8669), (-0.75, -1.179, 0.8669), (-0.5802, -1.218, 0.8669), (-0.7034, 1.56, 0.8669), (-0.8284, 1.549, 0.8669), (-0.9534, 1.537, 0.8669), (-0.5868, -1.216, 0.2167), (-0.7584, -1.177, 0.2167), (-0.9299, -1.137, 0.2167), (-0.5853, -1.217, 0.4334), (-0.7566, -1.178, 0.4334), (-0.9278, -1.138, 0.4334), (-0.5882, -1.217, 0.6502), (-0.7602, -1.177, 0.6502), (-0.9322, -1.137, 0.6502), (-0.9638, 1.567, 0.2167), (-0.8375, 1.579, 0.2167), (-0.7112, 1.59, 0.2167), (-0.9617, 1.562, 0.4334), (-0.8356, 1.574, 0.4334), (-0.7095, 1.585, 0.4334), (-0.9662, 1.576, 0.6502), (-0.8396, 1.587, 0.6502), (-0.7129, 1.598, 0.6502), (-0.8423, -0.9208, 0.9909), (-0.6725, -0.96, 0.9909), (-0.5027, -0.9992, 0.9909), (-0.7034, 1.396, 1.122), (-0.8284, 1.385, 1.122), (-0.9534, 1.374, 1.122), (-0.5696, -0.6308, 1.278), (-0.7245, -0.6478, 1.278), (-0.8793, -0.6254, 1.278), (-0.6365, 0.5976, 1.398), (-0.7764, 0.6032, 1.398), (-0.9163, 0.6088, 1.398), (-1.253, 1.46, 0.0), (-1.416, 1.362, 0.0), (-1.426, -0.8557, 0.0), (-1.264, -0.9783, 0.0), (-1.239, 1.383, 0.85), (-1.4, 1.241, 0.8331), (-1.41, -0.821, 0.8331), (-1.25, -0.9609, 0.85), (-1.415, 1.361, 0.2524), (-1.252, 1.458, 0.2345), (-1.412, 1.356, 0.4458), (-1.25, 1.453, 0.4396), (-1.419, 1.368, 0.6393), (-1.256, 1.466, 0.6447), (-1.263, -0.9753, 0.2345), (-1.425, -0.8529, 0.2524), (-1.261, -0.9764, 0.4396), (-1.422, -0.8542, 0.4458), (-1.266, -0.9747, 0.6447), (-1.429, -0.8519, 0.6393), (-1.196, 1.329, 1.091), (-1.314, 1.295, 1.059), (-1.248, -0.7622, 0.9281), (-1.13, -0.8219, 0.9595), (-1.152, -0.576, 1.198), (-1.27, -0.5357, 1.107), (-1.174, 0.6119, 1.367), (-1.292, 0.6095, 1.335), (-1.568, -0.3845, 0.902), (-1.023, -0.7934, 1.149), (-1.376, -0.6551, 1.025), (-0.3739, -0.8458, 1.173), (0.3164, -0.997, 1.173), (0.7885, -1.236, 1.173), (1.484, -1.667, 1.214), (1.973, -2.176, 1.214), (2.352, -2.728, 1.214), (2.682, -3.138, 1.214), (0.9276, -1.269, 1.173), (1.067, -1.397, 1.214), (1.206, -1.475, 1.214), (1.345, -1.604, 1.214), (1.582, -1.779, 1.214), (1.68, -1.849, 1.214), (1.778, -1.962, 1.214), (1.875, -2.063, 1.214), (2.049, -2.286, 1.214), (2.125, -2.396, 1.214), (2.2, -2.507, 1.214), (2.276, -2.617, 1.214), (2.434, -2.83, 1.214), (2.517, -2.933, 1.214), (2.6, -3.036, 1.214), (2.782, -3.306, 1.21), (2.867, -3.455, 1.205), (0.4738, -1.093, 1.173), (0.6311, -1.14, 1.173), (-0.2358, -0.8678, 1.173), (-0.09774, -0.929, 1.173), (0.04032, -0.9342, 1.173), (0.1784, -0.9954, 1.173), (-0.8608, -0.7731, 1.173), (-0.6985, -0.8039, 1.173), (-0.5362, -0.815, 1.173), (-1.141, -0.7492, 1.117), (-1.259, -0.6992, 1.056), (-1.925, -0.4163, 0.9689)], [], [(181, 180, 88, 87), (915, 160, 50, 899), (100, 174, 71, 69), (906, 171, 52, 896), (948, 165, 51, 937), (942, 100, 69, 935), (109, 110, 84, 86), (118, 524, 525, 83), (385, 323, 324, 380), (774, 103, 68, 767), (109, 86, 324, 323), (110, 125, 82, 84), (747, 134, 63, 731), (144, 118, 83, 81), (738, 124, 64, 728), (125, 130, 80, 82), (159, 133, 95, 97), (700, 139, 61, 679), (230, 500, 508, 498), (145, 154, 96, 94), (688, 153, 62, 675), (154, 159, 97, 96), (958, 70, 351, 960), (675, 62, 343, 707), (783, 87, 352, 791), (67, 65, 346, 348), (811, 55, 336, 827), (347, 349, 790, 796), (896, 52, 333, 920), (767, 68, 349, 779), (809, 56, 337, 825), (361, 69, 71, 520, 363), (363, 520, 519, 365), (365, 519, 516, 367), (367, 516, 517, 369), (81, 373, 371, 79), (83, 375, 373, 81), (375, 83, 525, 85, 377), (623, 59, 340, 655), (91, 89, 354, 356), (89, 91, 92, 93), (93, 92, 94, 95), (95, 94, 96, 97), (184, 166, 70, 72), (788, 181, 87, 783), (868, 189, 54, 843), (119, 113, 244, 243), (802, 192, 66, 799), (174, 195, 73, 71), (856, 175, 53, 847), (202, 201, 90, 89), (205, 184, 72, 74), (192, 210, 91, 66), (822, 213, 56, 809), (201, 119, 67, 90), (195, 216, 75, 73), (816, 196, 55, 811), (220, 205, 74, 76), (588, 225, 58, 563), (210, 228, 92, 91), (216, 231, 77, 75), (576, 217, 57, 567), (235, 202, 89, 93), (78, 238, 220, 76), (644, 148, 60, 619), (228, 145, 94, 92), (81, 79, 493, 491), (632, 232, 59, 623), (133, 235, 93, 95), (130, 238, 78, 80), (28, 26, 240, 128), (128, 240, 239, 129), (129, 239, 238, 130), (47, 45, 237, 131), (131, 237, 236, 132), (132, 236, 235, 133), (615, 9, 234, 624), (624, 234, 233, 628), (628, 233, 232, 632), (142, 141, 411, 412), (229, 141, 140, 500, 230), (231, 230, 498, 494), (44, 46, 147, 226), (226, 147, 146, 227), (227, 146, 145, 228), (611, 10, 150, 636), (636, 150, 149, 640), (640, 149, 148, 644), (26, 24, 222, 240), (240, 222, 221, 239), (239, 221, 220, 238), (45, 43, 204, 237), (237, 204, 203, 236), (236, 203, 202, 235), (559, 7, 219, 568), (568, 219, 218, 572), (572, 218, 217, 576), (25, 27, 229, 214), (214, 229, 230, 215), (215, 230, 231, 216), (42, 44, 226, 208), (208, 226, 227, 209), (209, 227, 228, 210), (555, 8, 223, 580), (580, 223, 224, 584), (584, 224, 225, 588), (24, 22, 207, 222), (222, 207, 206, 221), (220, 221, 206, 205), (807, 5, 198, 812), (812, 198, 197, 814), (814, 197, 196, 816), (23, 25, 214, 193), (193, 214, 215, 194), (194, 215, 216, 195), (41, 17, 121, 199), (199, 121, 120, 200), (200, 120, 119, 201), (805, 6, 211, 818), (818, 211, 212, 820), (820, 212, 213, 822), (38, 42, 208, 190), (190, 208, 209, 191), (191, 209, 210, 192), (22, 20, 186, 207), (207, 186, 185, 206), (206, 185, 184, 205), (43, 41, 199, 204), (204, 199, 200, 203), (203, 200, 201, 202), (839, 3, 177, 848), (848, 177, 176, 852), (852, 176, 175, 856), (21, 23, 193, 172), (172, 193, 194, 173), (173, 194, 195, 174), (798, 38, 190, 800), (800, 190, 191, 801), (801, 191, 192, 802), (15, 115, 121, 17), (115, 114, 120, 121), (67, 119, 243, 245), (835, 4, 187, 860), (860, 187, 188, 864), (864, 188, 189, 868), (781, 39, 183, 784), (784, 183, 182, 786), (786, 182, 181, 788), (20, 18, 168, 186), (186, 168, 167, 185), (48, 49, 157, 156), (156, 157, 158, 155), (155, 158, 159, 154), (667, 12, 151, 680), (680, 151, 152, 684), (684, 152, 153, 688), (46, 48, 156, 147), (147, 156, 155, 146), (146, 155, 154, 145), (229, 27, 408, 413), (141, 142, 143, 499, 140), (140, 499, 506, 507), (671, 11, 137, 692), (692, 137, 138, 696), (696, 138, 139, 700), (49, 47, 131, 157), (157, 131, 132, 158), (158, 132, 133, 159), (30, 28, 128, 127), (127, 128, 129, 126), (126, 129, 130, 125), (722, 14, 122, 732), (732, 122, 123, 735), (735, 123, 124, 738), (31, 33, 116, 142), (142, 116, 117, 143), (143, 117, 118, 144), (725, 13, 136, 741), (741, 136, 135, 744), (744, 135, 134, 747), (32, 30, 127, 112), (112, 127, 126, 111), (111, 126, 125, 110), (377, 85, 326, 379), (85, 104, 327, 326), (34, 107, 329, 325), (764, 16, 101, 768), (768, 101, 102, 771), (771, 102, 103, 774), (33, 523, 522, 116), (116, 522, 521, 117), (117, 521, 524, 118), (34, 32, 112, 107), (107, 112, 111, 108), (108, 111, 110, 109), (931, 19, 98, 938), (938, 98, 99, 940), (940, 99, 100, 942), (933, 0, 163, 944), (944, 163, 164, 946), (946, 164, 165, 948), (890, 1, 169, 900), (900, 169, 170, 903), (903, 170, 171, 906), (19, 21, 172, 98), (98, 172, 173, 99), (99, 173, 174, 100), (893, 2, 162, 909), (909, 162, 161, 912), (912, 161, 160, 915), (39, 40, 178, 183), (183, 178, 179, 182), (182, 179, 180, 181), (252, 251, 250, 249), (113, 65, 246, 244), (65, 67, 245, 246), (243, 244, 241, 242), (251, 254, 247, 250), (114, 113, 119, 120), (254, 253, 248, 247), (248, 249, 268, 267), (253, 254, 257, 255, 259), (259, 260, 252, 253), (260, 262, 251, 252), (253, 252, 249, 248), (262, 263, 256, 257), (263, 261, 258, 274, 256), (261, 260, 259, 258), (264, 265, 260, 261), (265, 242, 262, 260), (241, 264, 261, 263), (262, 257, 254, 251), (245, 243, 242, 265), (244, 246, 264, 241), (246, 245, 265, 264), (242, 241, 263, 262), (266, 267, 271, 423, 270), (249, 250, 269, 268), (250, 247, 266, 269), (247, 248, 267, 266), (425, 422, 270, 423), (267, 268, 272, 353, 271), (268, 269, 273, 424, 272), (269, 266, 270, 422, 273), (257, 256, 300, 301), (255, 274, 278, 276), (276, 278, 282, 280), (259, 255, 276, 275), (258, 259, 275, 277), (274, 258, 277, 278), (282, 281, 285, 286), (277, 275, 279, 281), (278, 277, 281, 282), (275, 276, 280, 279), (284, 286, 290, 288), (279, 280, 284, 283), (280, 282, 286, 284), (281, 279, 283, 285), (289, 287, 291, 293), (285, 283, 287, 289), (286, 285, 289, 290), (283, 284, 288, 287), (294, 293, 297, 446, 298), (290, 289, 293, 294), (287, 288, 292, 291), (288, 290, 294, 292), (447, 298, 452, 453), (291, 292, 296, 444, 295), (292, 294, 298, 447, 296), (293, 291, 295, 445, 297), (300, 302, 306, 304), (274, 255, 299, 302), (256, 274, 302, 300), (255, 257, 301, 299), (304, 306, 307, 309), (299, 301, 305, 303), (302, 299, 303, 306), (301, 300, 304, 305), (306, 303, 310, 307), (305, 304, 309, 308), (303, 305, 308, 310), (309, 307, 311, 313), (313, 311, 315, 317), (308, 309, 313, 312), (310, 308, 312, 314), (307, 310, 314, 311), (315, 318, 322, 467, 319), (311, 314, 318, 315), (312, 313, 317, 316), (314, 312, 316, 318), (321, 469, 472, 473), (316, 317, 321, 470, 320), (318, 316, 320, 468, 322), (317, 315, 319, 469, 321), (360, 325, 329, 381), (381, 329, 330, 383), (383, 330, 323, 385), (107, 108, 330, 329), (358, 34, 325, 360), (104, 105, 328, 327), (108, 109, 323, 330), (106, 35, 36, 37), (105, 106, 37, 328), (927, 390, 334, 921), (990, 875, 335, 962), (986, 825, 337, 963), (971, 595, 339, 964), (975, 651, 341, 965), (979, 707, 343, 966), (982, 752, 345, 967), (346, 402, 407, 348), (957, 951, 350, 403), (88, 799, 797, 352), (348, 407, 406, 355), (899, 50, 331, 923), (87, 88, 352), (679, 61, 342, 711), (563, 58, 339, 595), (935, 69, 350, 951), (89, 90, 355, 406, 354), (567, 57, 338, 599), (937, 51, 332, 953), (843, 54, 335, 875), (66, 91, 356, 347), (728, 64, 345, 752), (847, 53, 334, 879), (90, 67, 348, 355), (731, 63, 344, 755), (619, 60, 341, 651), (995, 955, 404, 960), (955, 957, 403, 404), (753, 758, 402, 346), (758, 761, 401, 402), (708, 715, 400, 344), (715, 719, 399, 400), (652, 659, 398, 342), (659, 663, 397, 398), (596, 603, 396, 340), (603, 607, 395, 396), (826, 829, 394, 338), (829, 831, 393, 394), (876, 883, 392, 336), (883, 887, 391, 392), (993, 961, 389, 924), (924, 389, 390, 927), (35, 357, 359, 36), (357, 358, 360, 359), (328, 384, 386, 327), (384, 383, 385, 386), (37, 382, 384, 328), (382, 381, 383, 384), (36, 359, 382, 37), (359, 360, 381, 382), (86, 378, 380, 324), (378, 377, 379, 380), (84, 376, 378, 86), (376, 375, 377, 378), (376, 84, 82, 374), (374, 373, 375, 376), (82, 80, 372, 374), (80, 78, 370, 372), (372, 370, 369, 371), (366, 365, 367, 368), (364, 363, 365, 366), (368, 76, 74, 366), (362, 361, 363, 364), (69, 361, 403, 350), (361, 362, 404, 403), (327, 386, 379, 326), (386, 385, 380, 379), (354, 405, 347, 356), (405, 794, 795, 347), (413, 408, 29, 418), (406, 407, 405, 354), (407, 402, 401, 792, 793, 794, 405), (412, 411, 416, 417), (31, 142, 412, 410), (141, 229, 413, 411), (418, 29, 409, 421), (414, 415, 417, 416), (411, 413, 418, 416), (410, 412, 417, 415), (409, 419, 420, 421), (414, 416, 420, 419), (416, 418, 421, 420), (353, 425, 423, 271), (273, 422, 430, 429), (272, 424, 428, 427), (429, 430, 436, 435), (430, 431, 437, 436), (425, 353, 426, 431), (353, 272, 427, 426), (424, 273, 429, 428), (422, 425, 431, 430), (433, 434, 440, 439), (437, 432, 438, 443), (426, 427, 433, 432), (431, 426, 432, 437), (427, 428, 434, 433), (428, 429, 435, 434), (439, 440, 443, 438), (440, 441, 442, 443), (434, 435, 441, 440), (436, 437, 443, 442), (435, 436, 442, 441), (432, 433, 439, 438), (444, 448, 445, 295), (296, 447, 448, 444), (297, 445, 449, 450), (451, 450, 456, 457), (449, 454, 460, 455), (445, 448, 454, 449), (298, 446, 451, 452), (446, 297, 450, 451), (448, 447, 453, 454), (459, 458, 464, 465), (460, 459, 465, 466), (450, 449, 455, 456), (454, 453, 459, 460), (453, 452, 458, 459), (452, 451, 457, 458), (466, 463, 462, 461), (465, 464, 463, 466), (458, 457, 463, 464), (455, 460, 466, 461), (457, 456, 462, 463), (456, 455, 461, 462), (468, 471, 467, 322), (320, 470, 471, 468), (470, 321, 473, 476), (472, 474, 480, 478), (475, 477, 483, 481), (467, 471, 477, 475), (469, 319, 474, 472), (319, 467, 475, 474), (471, 470, 476, 477), (482, 479, 485, 488), (483, 482, 488, 489), (473, 472, 478, 479), (477, 476, 482, 483), (476, 473, 479, 482), (474, 475, 481, 480), (489, 484, 486, 487), (488, 485, 484, 489), (480, 481, 487, 486), (481, 483, 489, 487), (478, 480, 486, 484), (479, 478, 484, 485), (495, 504, 503, 502), (494, 510, 511, 509), (498, 512, 510, 494), (496, 505, 504, 495), (144, 81, 491, 501, 490), (77, 231, 494, 509, 492), (143, 144, 490, 497), (79, 77, 492, 493), (497, 499, 143), (498, 508, 513, 512), (502, 503, 501, 491, 493), (503, 504, 490, 501), (504, 505, 497, 490), (505, 506, 499, 497), (507, 506, 505, 496), (507, 513, 508, 500, 140), (509, 511, 502, 493, 492), (511, 510, 495, 502), (510, 512, 496, 495), (512, 513, 507, 496), (74, 72, 996, 364, 366), (79, 369, 517, 77), (516, 518, 73, 75), (517, 516, 75, 77), (516, 519, 518), (519, 520, 71, 73, 518), (533, 534, 526, 532), (525, 524, 535, 529), (104, 85, 530, 531), (524, 521, 533, 535), (35, 106, 526, 527), (535, 533, 538, 539), (529, 535, 531, 530), (534, 528, 527, 526), (105, 104, 531, 532), (85, 525, 529, 530), (522, 523, 528, 534), (106, 105, 532, 526), (521, 522, 534, 533), (536, 539, 543, 540), (531, 535, 539, 536), (533, 532, 537, 538), (532, 531, 536, 537), (543, 542, 546, 547), (537, 536, 540, 541), (539, 538, 542, 543), (538, 537, 541, 542), (544, 547, 551, 548), (542, 541, 545, 546), (540, 543, 547, 544), (541, 540, 544, 545), (551, 550, 549, 548), (545, 544, 548, 549), (547, 546, 550, 551), (546, 545, 549, 550), (394, 393, 604, 600), (600, 604, 605, 601), (601, 605, 606, 602), (602, 606, 607, 603), (338, 394, 600, 599), (599, 600, 601, 598), (598, 601, 602, 597), (597, 602, 603, 596), (59, 564, 596, 340), (564, 565, 597, 596), (565, 566, 598, 597), (566, 567, 599, 598), (56, 560, 592, 337), (560, 561, 593, 592), (561, 562, 594, 593), (562, 563, 595, 594), (963, 337, 592, 968), (968, 592, 593, 969), (969, 593, 594, 970), (970, 594, 595, 971), (212, 587, 591, 213), (587, 586, 590, 591), (586, 585, 589, 590), (585, 584, 588, 589), (211, 583, 587, 212), (583, 582, 586, 587), (582, 581, 585, 586), (581, 580, 584, 585), (6, 552, 583, 211), (552, 553, 582, 583), (553, 554, 581, 582), (554, 555, 580, 581), (233, 575, 579, 232), (575, 574, 578, 579), (574, 573, 577, 578), (573, 572, 576, 577), (234, 571, 575, 233), (571, 570, 574, 575), (570, 569, 573, 574), (569, 568, 572, 573), (9, 556, 571, 234), (556, 557, 570, 571), (557, 558, 569, 570), (558, 559, 568, 569), (232, 579, 564, 59), (579, 578, 565, 564), (578, 577, 566, 565), (577, 576, 567, 566), (213, 591, 560, 56), (591, 590, 561, 560), (590, 589, 562, 561), (589, 588, 563, 562), (396, 395, 660, 656), (656, 660, 661, 657), (657, 661, 662, 658), (658, 662, 663, 659), (340, 396, 656, 655), (655, 656, 657, 654), (654, 657, 658, 653), (653, 658, 659, 652), (58, 616, 648, 339), (616, 617, 649, 648), (617, 618, 650, 649), (618, 619, 651, 650), (964, 339, 648, 972), (972, 648, 649, 973), (973, 649, 650, 974), (974, 650, 651, 975), (224, 643, 647, 225), (643, 642, 646, 647), (642, 641, 645, 646), (641, 640, 644, 645), (223, 639, 643, 224), (639, 638, 642, 643), (638, 637, 641, 642), (637, 636, 640, 641), (8, 608, 639, 223), (608, 609, 638, 639), (609, 610, 637, 638), (610, 611, 636, 637), (138, 631, 635, 139), (631, 630, 634, 635), (630, 629, 633, 634), (629, 628, 632, 633), (137, 627, 631, 138), (627, 626, 630, 631), (626, 625, 629, 630), (625, 624, 628, 629), (11, 612, 627, 137), (612, 613, 626, 627), (613, 614, 625, 626), (614, 615, 624, 625), (139, 635, 620, 61), (635, 634, 621, 620), (634, 633, 622, 621), (633, 632, 623, 622), (225, 647, 616, 58), (647, 646, 617, 616), (646, 645, 618, 617), (645, 644, 619, 618), (61, 620, 652, 342), (620, 621, 653, 652), (621, 622, 654, 653), (622, 623, 655, 654), (398, 397, 716, 712), (712, 716, 717, 713), (713, 717, 718, 714), (714, 718, 719, 715), (342, 398, 712, 711), (711, 712, 713, 710), (710, 713, 714, 709), (709, 714, 715, 708), (63, 676, 708, 344), (676, 677, 709, 708), (677, 678, 710, 709), (678, 679, 711, 710), (965, 341, 704, 976), (976, 704, 705, 977), (977, 705, 706, 978), (978, 706, 707, 979), (135, 699, 703, 134), (699, 698, 702, 703), (698, 697, 701, 702), (697, 696, 700, 701), (136, 695, 699, 135), (695, 694, 698, 699), (694, 693, 697, 698), (693, 692, 696, 697), (13, 668, 695, 136), (668, 669, 694, 695), (669, 670, 693, 694), (670, 671, 692, 693), (149, 687, 691, 148), (687, 686, 690, 691), (686, 685, 689, 690), (685, 684, 688, 689), (150, 683, 687, 149), (683, 682, 686, 687), (682, 681, 685, 686), (681, 680, 684, 685), (10, 664, 683, 150), (664, 665, 682, 683), (665, 666, 681, 682), (666, 667, 680, 681), (60, 672, 704, 341), (672, 673, 705, 704), (673, 674, 706, 705), (674, 675, 707, 706), (148, 691, 672, 60), (691, 690, 673, 672), (690, 689, 674, 673), (689, 688, 675, 674), (134, 703, 676, 63), (703, 702, 677, 676), (702, 701, 678, 677), (701, 700, 679, 678), (400, 399, 759, 756), (756, 759, 760, 757), (757, 760, 761, 758), (344, 400, 756, 755), (755, 756, 757, 754), (754, 757, 758, 753), (65, 729, 753, 346), (729, 730, 754, 753), (730, 731, 755, 754), (62, 726, 750, 343), (726, 727, 751, 750), (727, 728, 752, 751), (966, 343, 750, 980), (980, 750, 751, 981), (981, 751, 752, 982), (114, 746, 749, 113), (746, 745, 748, 749), (745, 744, 747, 748), (115, 743, 746, 114), (743, 742, 745, 746), (742, 741, 744, 745), (15, 723, 743, 115), (723, 724, 742, 743), (724, 725, 741, 742), (152, 737, 740, 153), (737, 736, 739, 740), (736, 735, 738, 739), (151, 734, 737, 152), (734, 733, 736, 737), (733, 732, 735, 736), (12, 720, 734, 151), (720, 721, 733, 734), (721, 722, 732, 733), (153, 740, 726, 62), (740, 739, 727, 726), (739, 738, 728, 727), (113, 749, 729, 65), (749, 748, 730, 729), (748, 747, 731, 730), (123, 773, 776, 124), (773, 772, 775, 776), (772, 771, 774, 775), (122, 770, 773, 123), (770, 769, 772, 773), (769, 768, 771, 772), (14, 762, 770, 122), (762, 763, 769, 770), (763, 764, 768, 769), (64, 765, 777, 345), (765, 766, 778, 777), (766, 767, 779, 778), (124, 776, 765, 64), (776, 775, 766, 765), (775, 774, 767, 766), (102, 787, 789, 103), (787, 786, 788, 789), (101, 785, 787, 102), (785, 784, 786, 787), (16, 780, 785, 101), (780, 781, 784, 785), (103, 789, 782, 68), (789, 788, 783, 782), (68, 782, 790, 349), (782, 783, 791, 790), (179, 801, 802, 180), (983, 792, 401, 967), (984, 793, 792, 983), (779, 795, 794, 793, 984, 778), (347, 795, 779, 349), (796, 790, 791, 797, 803), (797, 791, 352), (178, 800, 801, 179), (40, 798, 800, 178), (180, 802, 799, 88), (803, 799, 66, 347, 796), (797, 799, 803), (392, 391, 830, 828), (828, 830, 831, 829), (336, 392, 828, 827), (827, 828, 829, 826), (962, 335, 824, 985), (985, 824, 825, 986), (188, 821, 823, 189), (821, 820, 822, 823), (187, 819, 821, 188), (819, 818, 820, 821), (4, 804, 819, 187), (804, 805, 818, 819), (218, 815, 817, 217), (815, 814, 816, 817), (219, 813, 815, 218), (813, 812, 814, 815), (7, 806, 813, 219), (806, 807, 812, 813), (217, 817, 810, 57), (817, 816, 811, 810), (189, 823, 808, 54), (823, 822, 809, 808), (54, 808, 824, 335), (808, 809, 825, 824), (57, 810, 826, 338), (810, 811, 827, 826), (390, 389, 884, 880), (880, 884, 885, 881), (881, 885, 886, 882), (882, 886, 887, 883), (334, 390, 880, 879), (879, 880, 881, 878), (878, 881, 882, 877), (877, 882, 883, 876), (55, 844, 876, 336), (844, 845, 877, 876), (845, 846, 878, 877), (846, 847, 879, 878), (52, 840, 872, 333), (840, 841, 873, 872), (841, 842, 874, 873), (842, 843, 875, 874), (961, 333, 872, 987), (987, 872, 873, 988), (988, 873, 874, 989), (989, 874, 875, 990), (170, 867, 871, 171), (867, 866, 870, 871), (866, 865, 869, 870), (865, 864, 868, 869), (169, 863, 867, 170), (863, 862, 866, 867), (862, 861, 865, 866), (861, 860, 864, 865), (1, 832, 863, 169), (832, 833, 862, 863), (833, 834, 861, 862), (834, 835, 860, 861), (197, 855, 859, 196), (855, 854, 858, 859), (854, 853, 857, 858), (853, 852, 856, 857), (198, 851, 855, 197), (851, 850, 854, 855), (850, 849, 853, 854), (849, 848, 852, 853), (5, 836, 851, 198), (836, 837, 850, 851), (837, 838, 849, 850), (838, 839, 848, 849), (196, 859, 844, 55), (859, 858, 845, 844), (858, 857, 846, 845), (857, 856, 847, 846), (171, 871, 840, 52), (871, 870, 841, 840), (870, 869, 842, 841), (869, 868, 843, 842), (388, 926, 929, 387), (926, 925, 928, 929), (925, 924, 927, 928), (959, 991, 926, 388), (991, 992, 925, 926), (992, 993, 924, 925), (53, 897, 921, 334), (897, 898, 922, 921), (898, 899, 923, 922), (387, 929, 923, 331), (929, 928, 922, 923), (928, 927, 921, 922), (176, 914, 917, 175), (914, 913, 916, 917), (913, 912, 915, 916), (177, 911, 914, 176), (911, 910, 913, 914), (910, 909, 912, 913), (3, 891, 911, 177), (891, 892, 910, 911), (892, 893, 909, 910), (164, 905, 908, 165), (905, 904, 907, 908), (904, 903, 906, 907), (163, 902, 905, 164), (902, 901, 904, 905), (901, 900, 903, 904), (0, 888, 902, 163), (888, 889, 901, 902), (889, 890, 900, 901), (51, 894, 918, 332), (894, 895, 919, 918), (895, 896, 920, 919), (165, 908, 894, 51), (908, 907, 895, 894), (907, 906, 896, 895), (175, 917, 897, 53), (917, 916, 898, 897), (916, 915, 899, 898), (388, 387, 956, 954), (954, 956, 957, 955), (959, 388, 954, 994), (994, 954, 955, 995), (70, 936, 952, 351), (936, 937, 953, 952), (50, 934, 950, 331), (934, 935, 951, 950), (387, 331, 950, 956), (956, 950, 951, 957), (167, 947, 949, 166), (947, 946, 948, 949), (168, 945, 947, 167), (945, 944, 946, 947), (18, 932, 945, 168), (932, 933, 944, 945), (161, 941, 943, 160), (941, 940, 942, 943), (162, 939, 941, 161), (939, 938, 940, 941), (2, 930, 939, 162), (930, 931, 938, 939), (160, 943, 934, 50), (943, 942, 935, 934), (166, 949, 936, 70), (949, 948, 937, 936), (953, 994, 995, 952), (332, 959, 994, 953), (919, 920, 993, 992), (918, 919, 992, 991), (332, 918, 991, 959), (886, 989, 990, 887), (885, 988, 989, 886), (884, 987, 988, 885), (389, 961, 987, 884), (830, 985, 986, 831), (391, 962, 985, 830), (778, 984, 983, 777), (777, 983, 967, 345), (760, 981, 982, 761), (759, 980, 981, 760), (399, 966, 980, 759), (718, 978, 979, 719), (717, 977, 978, 718), (716, 976, 977, 717), (397, 965, 976, 716), (662, 974, 975, 663), (661, 973, 974, 662), (660, 972, 973, 661), (395, 964, 972, 660), (606, 970, 971, 607), (605, 969, 970, 606), (604, 968, 969, 605), (393, 963, 968, 604), (920, 333, 961, 993), (952, 995, 960, 351), (761, 982, 967, 401), (719, 979, 966, 399), (663, 975, 965, 397), (607, 971, 964, 395), (831, 986, 963, 393), (887, 990, 962, 391), (362, 958, 960, 404), (166, 184, 185, 167), (890, 889, 888, 0, 933, 932, 18, 20, 22, 24, 26, 28, 30, 32, 34, 358, 357, 35, 527, 528, 523, 33, 31, 410, 415, 414, 419, 409, 29, 408, 27, 25, 23, 21, 19, 931, 930, 2, 893, 892, 891, 3, 839, 838, 837, 836, 5, 807, 806, 7, 559, 558, 557, 556, 9, 615, 614, 613, 612, 11, 671, 670, 669, 668, 13, 725, 724, 723, 15, 17, 41, 43, 45, 47, 49, 48, 46, 44, 42, 38, 798, 40, 39, 781, 780, 16, 764, 763, 762, 14, 722, 721, 720, 12, 667, 666, 665, 664, 10, 611, 610, 609, 608, 8, 555, 554, 553, 552, 6, 805, 804, 4, 835, 834, 833, 832, 1), (958, 362, 70), (367, 369, 370, 368), (205, 514, 206), (184, 515, 185), (958, 996, 72, 70), (958, 362, 364, 996), (368, 370, 78, 76), (373, 374, 372, 371), (371, 369, 79), (519, 518, 520)])
me_plane.polygons.foreach_set('material_index', [7, 5, 4, 6, 6, 5, 10, 10, 10, 7, 10, 10, 5, 4, 7, 10, 5, 5, 4, 5, 7, 5, 7, 7, 6, 5, 5, 6, 6, 7, 6, 4, 4, 4, 4, 10, 10, 10, 5, 5, 5, 5, 5, 10, 6, 7, 1, 7, 4, 5, 5, 10, 5, 6, 5, 4, 5, 10, 7, 5, 4, 5, 5, 10, 6, 5, 4, 5, 5, 10, 10, 10, 10, 5, 5, 5, 5, 5, 5, 2, 4, 4, 5, 5, 5, 6, 6, 6, 10, 10, 10, 5, 5, 5, 5, 5, 5, 4, 4, 4, 5, 5, 5, 7, 7, 7, 10, 10, 10, 5, 5, 5, 4, 4, 4, 5, 5, 5, 6, 6, 6, 5, 5, 5, 10, 10, 10, 5, 5, 5, 5, 5, 5, 4, 4, 4, 7, 7, 7, 5, 5, 1, 7, 7, 7, 6, 6, 6, 10, 10, 5, 5, 5, 7, 7, 7, 5, 5, 5, 0, 4, 9, 5, 5, 5, 5, 5, 5, 10, 10, 10, 7, 7, 7, 4, 4, 4, 5, 5, 5, 10, 10, 10, 10, 10, 10, 7, 7, 7, 10, 10, 10, 10, 10, 10, 5, 5, 5, 6, 6, 6, 6, 6, 6, 4, 4, 4, 5, 5, 5, 7, 7, 7, 1, 1, 1, 1, 1, 5, 1, 1, 1, 1, 1, 1, 1, 1, 1, 1, 1, 1, 1, 1, 1, 1, 1, 1, 1, 1, 1, 1, 1, 1, 1, 1, 1, 1, 1, 1, 1, 1, 1, 1, 1, 1, 1, 1, 1, 1, 1, 1, 1, 1, 1, 1, 1, 0, 1, 1, 1, 1, 1, 1, 1, 1, 1, 1, 1, 1, 1, 1, 1, 1, 1, 1, 1, 1, 1, 1, 1, 0, 1, 1, 1, 10, 10, 10, 10, 0, 10, 10, 10, 10, 5, 7, 6, 7, 6, 7, 7, 5, 5, 6, 5, 5, 7, 5, 7, 5, 5, 5, 6, 7, 5, 7, 5, 5, 5, 6, 7, 5, 5, 5, 5, 5, 5, 5, 5, 5, 5, 5, 5, 5, 6, 5, 0, 0, 10, 10, 10, 10, 10, 10, 10, 10, 10, 10, 10, 10, 10, 10, 10, 4, 4, 10, 4, 5, 5, 10, 10, 5, 7, 3, 5, 5, 3, 2, 2, 3, 3, 3, 3, 3, 3, 3, 1, 0, 0, 0, 0, 0, 0, 0, 0, 0, 0, 0, 0, 0, 0, 0, 0, 0, 0, 0, 0, 1, 1, 0, 0, 0, 0, 0, 0, 0, 0, 0, 0, 0, 0, 0, 0, 0, 0, 0, 0, 0, 1, 1, 0, 0, 0, 0, 0, 0, 0, 0, 0, 0, 0, 0, 0, 0, 0, 0, 0, 0, 0, 8, 9, 9, 8, 4, 4, 4, 4, 4, 9, 9, 9, 9, 9, 8, 9, 9, 8, 8, 8, 10, 4, 11, 11, 11, 11, 10, 10, 10, 10, 10, 10, 10, 10, 10, 10, 10, 10, 10, 10, 10, 10, 10, 10, 10, 10, 10, 10, 10, 10, 10, 10, 10, 10, 10, 5, 5, 5, 5, 5, 5, 5, 5, 5, 5, 5, 5, 7, 6, 7, 6, 7, 6, 7, 6, 7, 6, 7, 6, 7, 6, 7, 6, 7, 6, 7, 6, 5, 5, 5, 5, 5, 5, 5, 5, 5, 5, 5, 5, 5, 5, 5, 5, 7, 6, 7, 6, 5, 5, 5, 5, 5, 5, 5, 5, 6, 7, 6, 7, 6, 7, 6, 7, 6, 7, 6, 7, 6, 7, 6, 7, 6, 7, 6, 7, 5, 5, 5, 5, 5, 5, 5, 5, 5, 5, 5, 5, 5, 5, 5, 5, 6, 7, 6, 7, 5, 5, 5, 5, 5, 5, 5, 5, 5, 5, 5, 5, 5, 5, 5, 5, 7, 6, 7, 6, 5, 5, 5, 5, 5, 5, 5, 5, 5, 5, 5, 5, 7, 6, 7, 6, 7, 6, 7, 6, 7, 6, 7, 6, 7, 6, 7, 6, 7, 6, 7, 6, 5, 5, 5, 5, 5, 5, 5, 5, 5, 5, 5, 5, 5, 6, 7, 6, 6, 7, 6, 5, 5, 5, 5, 5, 5, 5, 5, 5, 6, 7, 6, 6, 7, 6, 6, 7, 6, 6, 7, 6, 5, 5, 5, 6, 7, 6, 6, 7, 6, 6, 7, 6, 6, 7, 6, 6, 7, 6, 6, 7, 6, 7, 6, 7, 6, 7, 6, 7, 6, 6, 7, 6, 7, 7, 6, 6, 6, 6, 7, 7, 5, 5, 5, 5, 6, 7, 6, 7, 6, 7, 6, 7, 5, 5, 5, 5, 5, 5, 5, 5, 6, 7, 6, 7, 5, 5, 5, 5, 5, 5, 5, 5, 5, 5, 5, 5, 5, 5, 7, 6, 7, 6, 7, 6, 7, 6, 7, 6, 7, 6, 7, 6, 7, 6, 7, 6, 7, 6, 5, 5, 5, 5, 5, 5, 5, 5, 5, 5, 5, 5, 5, 5, 5, 5, 7, 6, 7, 6, 5, 5, 5, 7, 6, 7, 5, 5, 5, 5, 5, 5, 5, 5, 5, 5, 5, 5, 5, 5, 5, 7, 6, 7, 7, 6, 7, 7, 6, 7, 7, 6, 7, 7, 6, 7, 5, 5, 5, 5, 5, 6, 7, 7, 7, 5, 5, 5, 5, 7, 7, 7, 7, 7, 7, 5, 5, 5, 5, 5, 5, 5, 5, 7, 7, 7, 6, 7, 6, 7, 6, 7, 6, 7, 7, 6, 7, 6, 6, 7, 6, 6, 7, 6, 7, 7, 6, 7, 6, 6, 7, 6, 7, 6, 7, 7, 7, 6, 7, 6, 7, 7, 10, 6, 7, 4, 0, 0, 10, 10, 10, 10, 10, 11])
me_plane.materials.append(mat_claw)
me_plane.materials.append(mat_foot)
me_plane.materials.append(mat_beak01)
me_plane.materials.append(mat_beak02)
me_plane.materials.append(mat_head01)
me_plane.materials.append(mat_body01)
me_plane.materials.append(mat_body02)
me_plane.materials.append(mat_body3)
me_plane.materials.append(mat_eye)
me_plane.materials.append(mat_eye02)
me_plane.materials.append(mat_head02)
me_plane.materials.append(mat_head03)
me_plane.materials.append(mat_head04)
me_plane.use_remesh_preserve_volume = False
me_plane.use_remesh_preserve_attributes = False
me_plane.use_mirror_vertex_groups = False
me_plane.update()

# ---- objects
ob_plane = bpy.data.objects.new('Plane', me_plane)

# ---- transforms, parenting, visibility, modifiers, constraints
ob_plane.location = (0.0, -1.434, 2.996)
ob_plane.rotation_euler = (-0.0, 1.571, 0.0)
ob_plane.scale = (0.625, 0.625, 0.625)
ob_plane.lineart.crease_threshold = 0.0
_m = ob_plane.modifiers.new('Mirror', 'MIRROR')
_m.use_axis = (False, False, True)
_m.use_clip = True

# ---- collection membership
col_collection_1.objects.link(ob_plane)

# ---- scene / render settings (as saved in the file)
scene.frame_start = 1; scene.frame_end = 250; scene.frame_set(1)
scene.render.engine = 'CYCLES'
scene.render.resolution_percentage = 50
scene.render.dither_intensity = 0.0
scene.cycles.use_denoising = False
scene.cycles.samples = 128
scene.cycles.sampling_pattern = 'TABULATED_SOBOL'
scene.cycles.use_adaptive_sampling = False
scene.cycles.use_light_tree = False
scene.cycles.blur_glossy = 0.0
scene.cycles.sample_clamp_indirect = 0.0
scene.view_settings.view_transform = 'Standard'
bpy.context.view_layer.update()

# ---- added for rendering (the .blend has no active camera and no usable light): camera, sun
cam_auto = bpy.data.cameras.new('AutoCamera')
cam_auto.lens = 50.0
cam_auto.sensor_width = 36.0
cam_auto.clip_end = 1000.0
ob_auto_camera = bpy.data.objects.new('AutoCamera', cam_auto)
scene.collection.objects.link(ob_auto_camera)
ob_auto_camera.location = (8.09341, -13.0529, 9.35357)
ob_auto_camera.rotation_euler = (1.09748, -7.21219e-08, 0.694738)
scene.camera = ob_auto_camera
light_auto_sun = bpy.data.lights.new('AutoSun', 'SUN')
light_auto_sun.energy = 3.0
light_auto_sun.angle = 0.0523599
ob_auto_sun = bpy.data.objects.new('AutoSun', light_auto_sun)
scene.collection.objects.link(ob_auto_sun)
ob_auto_sun.rotation_euler = (0.872665, 0.174533, 0.523599)
bpy.context.view_layer.update()
